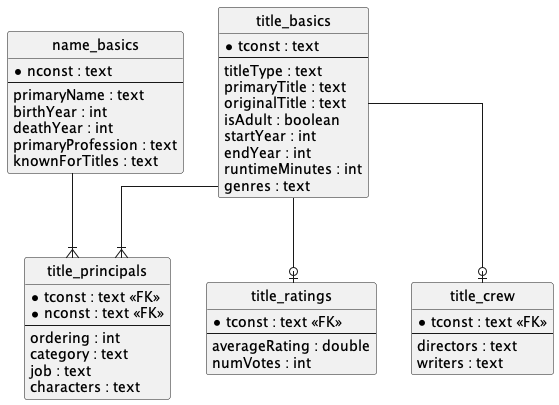

The diagram above was rendered by PlantUML. Its source (embedded in the PNG):
@startuml

' hide the spot
hide circle

' avoid problems with angled crows feet
skinparam linetype ortho

entity "name_basics" as nb {
  *nconst : text
  --
  primaryName : text
  birthYear : int
  deathYear : int
  primaryProfession : text
  knownForTitles : text
}

entity "title_basics" as tb {
  *tconst : text
  --
  titleType : text
  primaryTitle : text
  originalTitle : text
  isAdult : boolean
  startYear : int
  endYear : int
  runtimeMinutes : int
  genres : text
}

entity "title_ratings" as tr {
  *tconst : text <<FK>>
  --
  averageRating : double
  numVotes : int
}

entity "title_crew" as tc {
  *tconst : text <<FK>>
  --
  directors : text
  writers : text
}

entity "title_principals" as tp {
  *tconst : text <<FK>>
  *nconst : text <<FK>>
  --
  ordering : int
  category : text
  job : text
  characters : text
}

tb --o| tr
tb --o| tc
tb --|{ tp
nb --|{ tp

@enduml